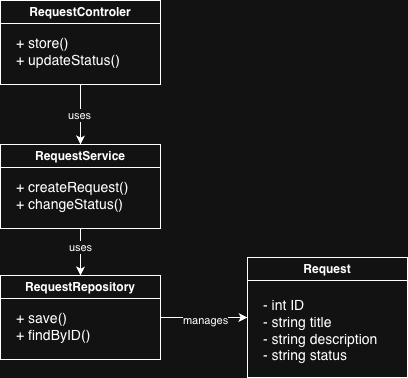

The diagram above was exported from draw.io. Its source (the exported page's mxGraphModel, read from the mxfile embedded in the PNG):
<mxGraphModel dx="980" dy="1047" grid="1" gridSize="10" guides="1" tooltips="1" connect="1" arrows="1" fold="1" page="1" pageScale="1" pageWidth="827" pageHeight="1169" math="0" shadow="0">
  <root>
    <mxCell id="0" />
    <mxCell id="1" parent="0" />
    <mxCell id="szjUN24AJ9N3csf0AEXg-32" edge="1" parent="1" source="szjUN24AJ9N3csf0AEXg-19" style="edgeStyle=orthogonalEdgeStyle;rounded=0;orthogonalLoop=1;jettySize=auto;html=1;entryX=0.5;entryY=0;entryDx=0;entryDy=0;" target="szjUN24AJ9N3csf0AEXg-24">
      <mxGeometry relative="1" as="geometry" />
    </mxCell>
    <mxCell id="szjUN24AJ9N3csf0AEXg-33" connectable="0" parent="szjUN24AJ9N3csf0AEXg-32" style="edgeLabel;html=1;align=center;verticalAlign=middle;resizable=0;points=[];" value="uses" vertex="1">
      <mxGeometry relative="1" x="0.0334" y="-2" as="geometry">
        <mxPoint as="offset" />
      </mxGeometry>
    </mxCell>
    <mxCell id="szjUN24AJ9N3csf0AEXg-19" parent="1" style="swimlane;whiteSpace=wrap;html=1;" value="RequestControler" vertex="1">
      <mxGeometry height="84" width="160" x="90" y="70" as="geometry" />
    </mxCell>
    <mxCell id="szjUN24AJ9N3csf0AEXg-22" parent="szjUN24AJ9N3csf0AEXg-19" style="text;html=1;whiteSpace=wrap;strokeColor=none;fillColor=none;align=left;verticalAlign=middle;rounded=0;fontSize=14;" value="+ store()&lt;div&gt;+ updateStatus()&lt;/div&gt;" vertex="1">
      <mxGeometry height="30" width="136.5" x="13.5" y="36" as="geometry" />
    </mxCell>
    <mxCell id="szjUN24AJ9N3csf0AEXg-34" edge="1" parent="1" source="szjUN24AJ9N3csf0AEXg-24" style="edgeStyle=orthogonalEdgeStyle;rounded=0;orthogonalLoop=1;jettySize=auto;html=1;entryX=0.5;entryY=0;entryDx=0;entryDy=0;" target="szjUN24AJ9N3csf0AEXg-28">
      <mxGeometry relative="1" as="geometry" />
    </mxCell>
    <mxCell id="szjUN24AJ9N3csf0AEXg-35" connectable="0" parent="szjUN24AJ9N3csf0AEXg-34" style="edgeLabel;html=1;align=center;verticalAlign=middle;resizable=0;points=[];" value="uses" vertex="1">
      <mxGeometry relative="1" x="-0.1992" y="-1" as="geometry">
        <mxPoint as="offset" />
      </mxGeometry>
    </mxCell>
    <mxCell id="szjUN24AJ9N3csf0AEXg-24" parent="1" style="swimlane;whiteSpace=wrap;html=1;" value="RequestService" vertex="1">
      <mxGeometry height="84" width="160" x="90" y="214" as="geometry" />
    </mxCell>
    <mxCell id="szjUN24AJ9N3csf0AEXg-25" parent="szjUN24AJ9N3csf0AEXg-24" style="text;html=1;whiteSpace=wrap;strokeColor=none;fillColor=none;align=left;verticalAlign=middle;rounded=0;fontSize=14;" value="+ createRequest()&lt;div&gt;+ changeStatus()&lt;/div&gt;" vertex="1">
      <mxGeometry height="30" width="136.5" x="13.5" y="36" as="geometry" />
    </mxCell>
    <mxCell id="szjUN24AJ9N3csf0AEXg-36" edge="1" parent="1" source="szjUN24AJ9N3csf0AEXg-28" style="edgeStyle=orthogonalEdgeStyle;rounded=0;orthogonalLoop=1;jettySize=auto;html=1;entryX=0;entryY=0.5;entryDx=0;entryDy=0;" target="szjUN24AJ9N3csf0AEXg-30">
      <mxGeometry relative="1" as="geometry" />
    </mxCell>
    <mxCell id="szjUN24AJ9N3csf0AEXg-37" connectable="0" parent="szjUN24AJ9N3csf0AEXg-36" style="edgeLabel;html=1;align=center;verticalAlign=middle;resizable=0;points=[];" value="manages" vertex="1">
      <mxGeometry relative="1" x="0.0116" y="-2" as="geometry">
        <mxPoint as="offset" />
      </mxGeometry>
    </mxCell>
    <mxCell id="szjUN24AJ9N3csf0AEXg-28" parent="1" style="swimlane;whiteSpace=wrap;html=1;" value="RequestRepository" vertex="1">
      <mxGeometry height="84" width="160" x="90" y="345" as="geometry" />
    </mxCell>
    <mxCell id="szjUN24AJ9N3csf0AEXg-29" parent="szjUN24AJ9N3csf0AEXg-28" style="text;html=1;whiteSpace=wrap;strokeColor=none;fillColor=none;align=left;verticalAlign=middle;rounded=0;fontSize=14;" value="+ save()&lt;div&gt;+ findByID()&lt;/div&gt;" vertex="1">
      <mxGeometry height="30" width="136.5" x="13.5" y="36" as="geometry" />
    </mxCell>
    <mxCell id="szjUN24AJ9N3csf0AEXg-30" parent="1" style="swimlane;whiteSpace=wrap;html=1;" value="Request" vertex="1">
      <mxGeometry height="120" width="160" x="337" y="327" as="geometry" />
    </mxCell>
    <mxCell id="szjUN24AJ9N3csf0AEXg-31" parent="szjUN24AJ9N3csf0AEXg-30" style="text;html=1;whiteSpace=wrap;strokeColor=none;fillColor=none;align=left;verticalAlign=middle;rounded=0;fontSize=14;" value="- int ID&lt;div&gt;- string title&lt;/div&gt;&lt;div&gt;- string description&lt;/div&gt;&lt;div&gt;- string status&lt;/div&gt;" vertex="1">
      <mxGeometry height="30" width="136.5" x="13.5" y="58" as="geometry" />
    </mxCell>
  </root>
</mxGraphModel>